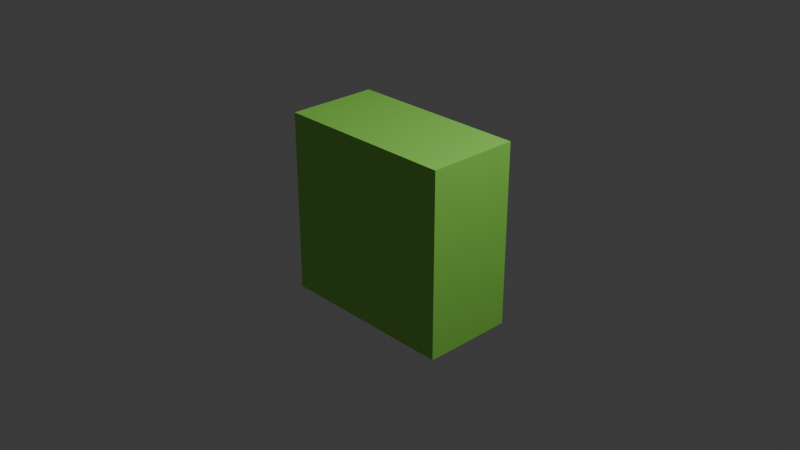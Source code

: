 # Source: Pelvis.blend  (saved by Blender 5.2.44; exported with 4.5.12 LTS)
import bpy
from mathutils import Matrix  # noqa: F401  (used for matrix-valued properties, if any)

bpy.ops.wm.read_factory_settings(use_empty=True)
scene = bpy.context.scene
scene.name = 'Scene'

# ---- collections
col_collection = bpy.data.collections.new('Collection'); scene.collection.children.link(col_collection)

# ---- materials (node trees are filled in below, after node groups)
mat_material = bpy.data.materials.new('Material')
mat_material.alpha_threshold = 0.0
mat_material.use_backface_culling_lightprobe_volume = False
mat_material.roughness = 0.5
mat_material.line_color = (0.0, 0.0, 0.0, 1.0)

# ---- material node trees
mat_material.use_nodes = True; mat_material.node_tree.nodes.clear()
_N = mat_material.node_tree.nodes; _L = mat_material.node_tree.links
n0 = _N.new('ShaderNodeOutputMaterial'); n0.name = 'Material Output'; n0.location = (200, 100)
n1 = _N.new('ShaderNodeBsdfPrincipled'); n1.name = 'Principled BSDF'; n1.location = (-200, 100)
n1.inputs[0].default_value = (0.2961, 0.8, 0.1091, 1.0)
n1.inputs[10].default_value = 0.005
_L.new(n1.outputs[0], n0.inputs[0])
n0.is_active_output = True

# ---- world
world_world = bpy.data.worlds.new('World'); scene.world = world_world
world_world.use_nodes = True; world_world.node_tree.nodes.clear()
_N = world_world.node_tree.nodes; _L = world_world.node_tree.links
n0 = _N.new('ShaderNodeOutputWorld'); n0.name = 'World Output'; n0.location = (200, 100)
n1 = _N.new('ShaderNodeBackground'); n1.name = 'Background'; n1.location = (-200, 100)
n1.inputs[0].default_value = (0.05088, 0.05088, 0.05088, 1.0)
_L.new(n1.outputs[0], n0.inputs[0])
n0.is_active_output = True
world_world.color = (0.05088, 0.05088, 0.05088)
world_world.sun_shadow_jitter_overblur = 0.0

# ---- cameras
cam_camera = bpy.data.cameras.new('Camera')
cam_camera.clip_end = 100.0
cam_camera.ortho_scale = 7.314

# ---- lights
light_light = bpy.data.lights.new('Light', 'POINT')
light_light.energy = 1000.0
light_light.shadow_soft_size = 0.1

# ---- meshes
me_cube = bpy.data.meshes.new('Cube')
me_cube.from_pydata([(1.0, 1.0, 1.0), (1.0, 1.0, -1.0), (1.0, -1.0, 1.0), (1.0, -1.0, -1.0), (-1.0, 1.0, 1.0), (-1.0, 1.0, -1.0), (-1.0, -1.0, 1.0), (-1.0, -1.0, -1.0)], [], [(0, 4, 6, 2), (3, 2, 6, 7), (7, 6, 4, 5), (5, 1, 3, 7), (1, 0, 2, 3), (5, 4, 0, 1)])
_uv = me_cube.uv_layers.new(name='UVMap')
_uv.uv.foreach_set('vector', [0.625, 0.5, 0.875, 0.5, 0.875, 0.75, 0.625, 0.75, 0.375, 0.75, 0.625, 0.75, 0.625, 1.0, 0.375, 1.0, 0.375, 0.0, 0.625, 0.0, 0.625, 0.25, 0.375, 0.25, 0.125, 0.5, 0.375, 0.5, 0.375, 0.75, 0.125, 0.75, 0.375, 0.5, 0.625, 0.5, 0.625, 0.75, 0.375, 0.75, 0.375, 0.25, 0.625, 0.25, 0.625, 0.5, 0.375, 0.5])
me_cube.materials.append(mat_material)
me_cube.use_mirror_vertex_groups = False
me_cube.update()

# ---- objects
ob_cube = bpy.data.objects.new('Cube', me_cube)
ob_light = bpy.data.objects.new('Light', light_light)
ob_camera = bpy.data.objects.new('Camera', cam_camera)

# ---- transforms, parenting, visibility, modifiers, constraints
ob_cube.location = (0.0, 0.0, 0.0)
ob_cube.scale = (1.0, 0.5, 1.0)
ob_cube.lock_rotations_4d = False
ob_cube.empty_display_type = 'ARROWS'
ob_cube.lineart.crease_threshold = 0.0
ob_light.location = (4.076, 1.005, 5.904)
ob_light.rotation_euler = (0.6503, 0.05522, 1.866)
ob_light.lock_rotations_4d = False
ob_light.empty_display_type = 'ARROWS'
ob_light.color = (0.0, 0.0, 0.0, 0.0)
ob_light.lineart.crease_threshold = 0.0
ob_camera.location = (7.359, -6.926, 4.958)
ob_camera.rotation_euler = (1.109, 0.0, 0.8149)
ob_camera.lock_rotations_4d = False
ob_camera.empty_display_type = 'ARROWS'
ob_camera.color = (0.0, 0.0, 0.0, 0.0)
ob_camera.display_type = 'WIRE'
ob_camera.lineart.crease_threshold = 0.0

# ---- collection membership
col_collection.objects.link(ob_cube)
col_collection.objects.link(ob_light)
col_collection.objects.link(ob_camera)

# ---- scene / render settings (as saved in the file)
scene.camera = ob_camera
scene.frame_start = 1; scene.frame_end = 250; scene.frame_set(1)
scene.render.engine = 'BLENDER_EEVEE_NEXT'
scene.render.bake_bias = 0.0
scene.render.bake_samples = 0
scene.render.compositor_device = 'GPU'
scene.eevee.use_volume_custom_range = False
scene.eevee.fast_gi_thickness_near = 0.1
scene.eevee.fast_gi_thickness_far = 0.0
scene.eevee.ray_tracing_options.screen_trace_thickness = 0.1
bpy.context.view_layer.update()
